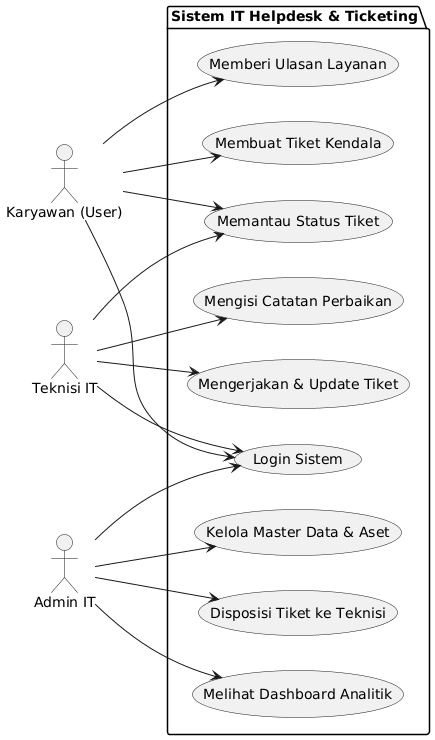

The diagram above was rendered by PlantUML. Its source (embedded in the PNG):
@startuml
left to right direction
actor "Karyawan (User)" as K
actor "Teknisi IT" as T
actor "Admin IT" as A

package "Sistem IT Helpdesk & Ticketing" {
  usecase "Login Sistem" as UC1
  usecase "Membuat Tiket Kendala" as UC2
  usecase "Memantau Status Tiket" as UC3
  usecase "Memberi Ulasan Layanan" as UC4
  usecase "Mengerjakan & Update Tiket" as UC5
  usecase "Mengisi Catatan Perbaikan" as UC6
  usecase "Kelola Master Data & Aset" as UC7
  usecase "Disposisi Tiket ke Teknisi" as UC8
  usecase "Melihat Dashboard Analitik" as UC9
}

K --> UC1
K --> UC2
K --> UC3
K --> UC4

T --> UC1
T --> UC3
T --> UC5
T --> UC6

A --> UC1
A --> UC7
A --> UC8
A --> UC9
@endl